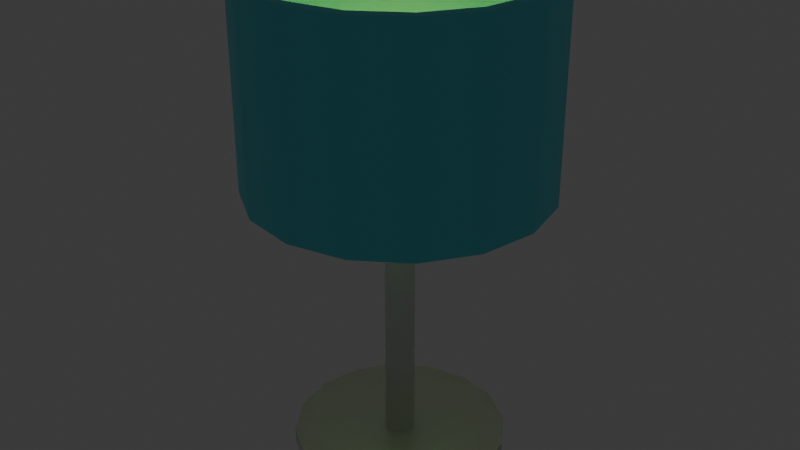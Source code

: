 # Source: lamp.blend  (saved by Blender 4.4.32; exported with 4.5.12 LTS)
import bpy
from mathutils import Matrix  # noqa: F401  (used for matrix-valued properties, if any)

bpy.ops.wm.read_factory_settings(use_empty=True)
scene = bpy.context.scene
scene.name = 'Scene'

# ---- collections
col_collection = bpy.data.collections.new('Collection'); scene.collection.children.link(col_collection)

# ---- materials (node trees are filled in below, after node groups)
mat_cover = bpy.data.materials.new('Cover')
mat_base = bpy.data.materials.new('Base')
mat_bulb = bpy.data.materials.new('Bulb')

# ---- node groups
ng_smooth_by_angle = bpy.data.node_groups.new('Smooth by Angle', 'GeometryNodeTree')
_s = ng_smooth_by_angle.interface.new_socket(name='Mesh', in_out='OUTPUT', socket_type='NodeSocketGeometry')
_s = ng_smooth_by_angle.interface.new_socket(name='Mesh', in_out='INPUT', socket_type='NodeSocketGeometry')
_s = ng_smooth_by_angle.interface.new_socket(name='Angle', in_out='INPUT', socket_type='NodeSocketFloat')
_s.subtype = 'ANGLE'
_s.default_value = 0.5236
_s.min_value = 0.0
_s.max_value = 3.142
_s.description = 'Maximum face angle for smooth edges'
_s = ng_smooth_by_angle.interface.new_socket(name='Ignore Sharpness', in_out='INPUT', socket_type='NodeSocketBool')
_s.force_non_field = True
ng_smooth_by_angle.description = 'Set the sharpness of mesh edges based on the angle between the neighboring faces'
ng_smooth_by_angle.is_modifier = True
_N = ng_smooth_by_angle.nodes; _L = ng_smooth_by_angle.links
n0 = _N.new('GeometryNodeSetShadeSmooth'); n0.name = 'Set Shade Smooth'; n0.location = (120, -80)
n0.domain = 'EDGE'
n1 = _N.new('GeometryNodeSetShadeSmooth'); n1.name = 'Set Shade Smooth.001'; n1.location = (300, -80)
n2 = _N.new('NodeGroupOutput'); n2.name = 'Group Output'; n2.location = (480, -80)
n3 = _N.new('GeometryNodeInputMeshEdgeAngle'); n3.name = 'Edge Angle'; n3.location = (-440, -240)
n4 = _N.new('NodeGroupInput'); n4.name = 'Group Input'; n4.location = (-80, -80)
n5 = _N.new('GeometryNodeInputEdgeSmooth'); n5.name = 'Is Edge Smooth'; n5.location = (-260, -120)
n6 = _N.new('GeometryNodeInputShadeSmooth'); n6.name = 'Is Shade Smooth'; n6.location = (-440, -397)
n7 = _N.new('FunctionNodeCompare'); n7.name = 'Compare'; n7.location = (-260, -260)
n7.operation = 'LESS_EQUAL'
n7.inputs[6].default_value = (0.0, 0.0, 0.0, 0.0)
n7.inputs[7].default_value = (0.0, 0.0, 0.0, 0.0)
n8 = _N.new('FunctionNodeBooleanMath'); n8.name = 'Boolean Math.001'; n8.location = (-80, -260)
n9 = _N.new('NodeGroupInput'); n9.name = 'Group Input.001'; n9.location = (-440, -329)
n10 = _N.new('NodeGroupInput'); n10.name = 'Group Input.002'; n10.location = (-259, -189)
n11 = _N.new('FunctionNodeBooleanMath'); n11.name = 'Boolean Math'; n11.location = (-80, -149)
n11.operation = 'OR'
n12 = _N.new('FunctionNodeBooleanMath'); n12.name = 'Boolean Math.002'; n12.location = (-260, -380)
n12.operation = 'OR'
n13 = _N.new('NodeGroupInput'); n13.name = 'Group Input.003'; n13.location = (-440, -460)
_L.new(n3.outputs[0], n7.inputs[0])
_L.new(n1.outputs[0], n2.inputs[0])
_L.new(n9.outputs[1], n7.inputs[1])
_L.new(n7.outputs[0], n8.inputs[0])
_L.new(n4.outputs[0], n0.inputs[0])
_L.new(n0.outputs[0], n1.inputs[0])
_L.new(n8.outputs[0], n0.inputs[2])
_L.new(n10.outputs[2], n11.inputs[1])
_L.new(n5.outputs[0], n11.inputs[0])
_L.new(n11.outputs[0], n0.inputs[1])
_L.new(n13.outputs[2], n12.inputs[1])
_L.new(n6.outputs[0], n12.inputs[0])
_L.new(n12.outputs[0], n8.inputs[1])
n2.is_active_output = True

# ---- material node trees
mat_cover.use_nodes = True; mat_cover.node_tree.nodes.clear()
_N = mat_cover.node_tree.nodes; _L = mat_cover.node_tree.links
n0 = _N.new('ShaderNodeBsdfPrincipled'); n0.name = 'Principled BSDF'; n0.location = (10, 300)
n0.inputs[0].default_value = (0.1098, 0.7154, 0.8003, 1.0)
n1 = _N.new('ShaderNodeOutputMaterial'); n1.name = 'Material Output'; n1.location = (300, 300)
_L.new(n0.outputs[0], n1.inputs[0])
n1.is_active_output = True
mat_base.use_nodes = True; mat_base.node_tree.nodes.clear()
_N = mat_base.node_tree.nodes; _L = mat_base.node_tree.links
n0 = _N.new('ShaderNodeBsdfPrincipled'); n0.name = 'Principled BSDF'; n0.location = (10, 300)
n0.inputs[0].default_value = (0.6657, 0.6657, 0.6657, 1.0)
n0.inputs[1].default_value = 0.759
n0.inputs[2].default_value = 0.3154
n1 = _N.new('ShaderNodeOutputMaterial'); n1.name = 'Material Output'; n1.location = (300, 300)
_L.new(n0.outputs[0], n1.inputs[0])
n1.is_active_output = True
mat_bulb.use_nodes = True; mat_bulb.node_tree.nodes.clear()
_N = mat_bulb.node_tree.nodes; _L = mat_bulb.node_tree.links
n0 = _N.new('ShaderNodeBsdfPrincipled'); n0.name = 'Principled BSDF'; n0.location = (10, 300)
n0.inputs[0].default_value = (1.0, 1.0, 1.0, 1.0)
n0.inputs[27].default_value = (1.0, 0.8741, 0.1275, 1.0)
n0.inputs[28].default_value = 5.0
n1 = _N.new('ShaderNodeOutputMaterial'); n1.name = 'Material Output'; n1.location = (300, 300)
_L.new(n0.outputs[0], n1.inputs[0])
n1.is_active_output = True

# ---- world
world_world = bpy.data.worlds.new('World'); scene.world = world_world
world_world.use_nodes = True; world_world.node_tree.nodes.clear()
_N = world_world.node_tree.nodes; _L = world_world.node_tree.links
n0 = _N.new('ShaderNodeOutputWorld'); n0.name = 'World Output'; n0.location = (300, 300)
n1 = _N.new('ShaderNodeBackground'); n1.name = 'Background'; n1.location = (10, 300)
n1.inputs[0].default_value = (0.05088, 0.05088, 0.05088, 1.0)
_L.new(n1.outputs[0], n0.inputs[0])
n0.is_active_output = True
world_world.color = (0.05088, 0.05088, 0.05088)
world_world.sun_shadow_jitter_overblur = 0.0

# ---- meshes
me_circle_015 = bpy.data.meshes.new('Circle.015')
me_circle_015.from_pydata([(-11.38, 36.27, -11.38), (-6.161, 36.27, -14.87), (4.099e-06, 36.27, -16.1), (-14.87, 36.27, -6.161), (-16.1, 36.27, 8.056e-06), (-14.87, 36.27, 6.161), (-11.38, 36.27, 11.38), (-6.161, 36.27, 14.87), (2.031e-06, 36.27, 16.1), (6.161, 36.27, 14.87), (11.38, 36.27, 11.38), (14.87, 36.27, 6.161), (16.1, 36.27, 4.845e-06), (14.87, 36.27, -6.161), (11.38, 36.27, -11.38), (6.161, 36.27, -14.87), (-11.38, 62.3, -11.38), (-6.161, 62.3, -14.87), (4.632e-06, 62.3, -16.1), (-14.87, 62.3, -6.161), (-16.1, 62.3, 8.056e-06), (-14.87, 62.3, 6.161), (-11.38, 62.3, 11.38), (-6.161, 62.3, 14.87), (2.565e-06, 62.3, 16.1), (6.161, 62.3, 14.87), (11.38, 62.3, 11.38), (14.87, 62.3, 6.161), (16.1, 62.3, 4.845e-06), (14.87, 62.3, -6.161), (11.38, 62.3, -11.38), (6.161, 62.3, -14.87), (-5.755, 36.27, -13.89), (2.068e-06, 36.27, -15.04), (5.755, 36.27, -13.89), (10.63, 36.27, -10.63), (13.89, 36.27, -5.755), (15.04, 36.27, 6.685e-06), (13.89, 36.27, 5.755), (10.63, 36.27, 10.63), (5.755, 36.27, 13.89), (1.898e-06, 36.27, 15.04), (-5.755, 36.27, 13.89), (-10.63, 36.27, 10.63), (-13.89, 36.27, 5.755), (-15.04, 36.27, 8.956e-06), (-13.89, 36.27, -5.755), (-10.63, 36.27, -10.63), (-5.755, 62.3, -13.89), (-10.63, 62.3, -10.63), (-13.89, 62.3, -5.755), (-15.04, 62.3, 8.806e-06), (-13.89, 62.3, 5.755), (-10.63, 62.3, 10.63), (-5.755, 62.3, 13.89), (2.473e-06, 62.3, 15.04), (5.755, 62.3, 13.89), (10.63, 62.3, 10.63), (13.89, 62.3, 5.755), (15.04, 62.3, 6.535e-06), (13.89, 62.3, -5.755), (10.63, 62.3, -10.63), (5.755, 62.3, -13.89), (2.643e-06, 62.3, -15.04)], [], [(49, 50, 46, 47), (48, 49, 47, 32), (4, 5, 21, 20), (12, 13, 29, 28), (5, 6, 22, 21), (13, 14, 30, 29), (6, 7, 23, 22), (14, 15, 31, 30), (7, 8, 24, 23), (1, 0, 16, 17), (15, 2, 18, 31), (8, 9, 25, 24), (2, 1, 17, 18), (9, 10, 26, 25), (0, 3, 19, 16), (10, 11, 27, 26), (3, 4, 20, 19), (11, 12, 28, 27), (1, 2, 33, 32), (2, 15, 34, 33), (15, 14, 35, 34), (14, 13, 36, 35), (13, 12, 37, 36), (12, 11, 38, 37), (11, 10, 39, 38), (10, 9, 40, 39), (9, 8, 41, 40), (8, 7, 42, 41), (7, 6, 43, 42), (6, 5, 44, 43), (5, 4, 45, 44), (4, 3, 46, 45), (3, 0, 47, 46), (0, 1, 32, 47), (17, 16, 49, 48), (16, 19, 50, 49), (19, 20, 51, 50), (20, 21, 52, 51), (21, 22, 53, 52), (22, 23, 54, 53), (23, 24, 55, 54), (24, 25, 56, 55), (25, 26, 57, 56), (26, 27, 58, 57), (27, 28, 59, 58), (28, 29, 60, 59), (29, 30, 61, 60), (30, 31, 62, 61), (31, 18, 63, 62), (18, 17, 48, 63), (50, 51, 45, 46), (51, 52, 44, 45), (52, 53, 43, 44), (53, 54, 42, 43), (54, 55, 41, 42), (55, 56, 40, 41), (56, 57, 39, 40), (57, 58, 38, 39), (58, 59, 37, 38), (59, 60, 36, 37), (60, 61, 35, 36), (61, 62, 34, 35), (62, 63, 33, 34), (63, 48, 32, 33)])
me_circle_015.polygons.foreach_set('use_smooth', [True] * 64)
_uv = me_circle_015.uv_layers.new(name='UVMap')
_uv.uv.foreach_set('vector', [0.4883, 0.8678, 0.4876, 0.8678, 0.4876, 0.8629, 0.4883, 0.8629, 0.4884, 0.857, 0.4875, 0.857, 0.4875, 0.8522, 0.4884, 0.8522, 0.4824, 0.8629, 0.4836, 0.8629, 0.4836, 0.8678, 0.4824, 0.8678, 0.4767, 0.8631, 0.4779, 0.8631, 0.4779, 0.8679, 0.4767, 0.8679, 0.4836, 0.8629, 0.4847, 0.8629, 0.4847, 0.8678, 0.4836, 0.8678, 0.4779, 0.8631, 0.479, 0.8631, 0.479, 0.8679, 0.4779, 0.8679, 0.4805, 0.8581, 0.4805, 0.8589, 0.4757, 0.8589, 0.4757, 0.8581, 0.4849, 0.8581, 0.4857, 0.8581, 0.4857, 0.8629, 0.4849, 0.8629, 0.4805, 0.8589, 0.4805, 0.86, 0.4757, 0.86, 0.4757, 0.8589, 0.488, 0.8581, 0.489, 0.8581, 0.489, 0.8629, 0.488, 0.8629, 0.4857, 0.8581, 0.4868, 0.8581, 0.4868, 0.8629, 0.4857, 0.8629, 0.4805, 0.86, 0.4805, 0.8612, 0.4757, 0.8612, 0.4757, 0.86, 0.4868, 0.8581, 0.488, 0.8581, 0.488, 0.8629, 0.4868, 0.8629, 0.4805, 0.8612, 0.4805, 0.8622, 0.4757, 0.8622, 0.4757, 0.8612, 0.4805, 0.8629, 0.4814, 0.8629, 0.4814, 0.8678, 0.4805, 0.8678, 0.4805, 0.8622, 0.4805, 0.8631, 0.4757, 0.8631, 0.4757, 0.8622, 0.4814, 0.8629, 0.4824, 0.8629, 0.4824, 0.8678, 0.4814, 0.8678, 0.4757, 0.8631, 0.4767, 0.8631, 0.4767, 0.8679, 0.4757, 0.8679, 0.4761, 0.8568, 0.4757, 0.8557, 0.4761, 0.8556, 0.4764, 0.8566, 0.4757, 0.8557, 0.4757, 0.8545, 0.4761, 0.8546, 0.4761, 0.8556, 0.4757, 0.8545, 0.4761, 0.8534, 0.4764, 0.8537, 0.4761, 0.8546, 0.4761, 0.8534, 0.4769, 0.8526, 0.4772, 0.8529, 0.4764, 0.8537, 0.4769, 0.8526, 0.478, 0.8522, 0.4781, 0.8526, 0.4772, 0.8529, 0.478, 0.8522, 0.4792, 0.8522, 0.4791, 0.8526, 0.4781, 0.8526, 0.4792, 0.8522, 0.4803, 0.8526, 0.4801, 0.8529, 0.4791, 0.8526, 0.4803, 0.8526, 0.4811, 0.8534, 0.4808, 0.8537, 0.4801, 0.8529, 0.4811, 0.8534, 0.4816, 0.8545, 0.4812, 0.8546, 0.4808, 0.8537, 0.4816, 0.8545, 0.4816, 0.8557, 0.4812, 0.8556, 0.4812, 0.8546, 0.4816, 0.8557, 0.4811, 0.8568, 0.4808, 0.8566, 0.4812, 0.8556, 0.4811, 0.8568, 0.4803, 0.8576, 0.4801, 0.8573, 0.4808, 0.8566, 0.4803, 0.8576, 0.4792, 0.8581, 0.4791, 0.8577, 0.4801, 0.8573, 0.4792, 0.8581, 0.478, 0.8581, 0.4781, 0.8577, 0.4791, 0.8577, 0.478, 0.8581, 0.4769, 0.8576, 0.4772, 0.8573, 0.4781, 0.8577, 0.4769, 0.8576, 0.4761, 0.8568, 0.4764, 0.8566, 0.4772, 0.8573, 0.482, 0.8534, 0.4828, 0.8526, 0.4831, 0.8529, 0.4823, 0.8537, 0.4828, 0.8526, 0.4839, 0.8522, 0.484, 0.8526, 0.4831, 0.8529, 0.4839, 0.8522, 0.4851, 0.8522, 0.485, 0.8526, 0.484, 0.8526, 0.4851, 0.8522, 0.4862, 0.8526, 0.486, 0.8529, 0.485, 0.8526, 0.4862, 0.8526, 0.487, 0.8534, 0.4867, 0.8537, 0.486, 0.8529, 0.487, 0.8534, 0.4875, 0.8545, 0.4871, 0.8546, 0.4867, 0.8537, 0.4875, 0.8545, 0.4875, 0.8557, 0.4871, 0.8556, 0.4871, 0.8546, 0.4875, 0.8557, 0.487, 0.8568, 0.4867, 0.8566, 0.4871, 0.8556, 0.487, 0.8568, 0.4862, 0.8576, 0.486, 0.8573, 0.4867, 0.8566, 0.4862, 0.8576, 0.4851, 0.8581, 0.485, 0.8577, 0.486, 0.8573, 0.4851, 0.8581, 0.4839, 0.8581, 0.484, 0.8577, 0.485, 0.8577, 0.4839, 0.8581, 0.4828, 0.8576, 0.4831, 0.8573, 0.484, 0.8577, 0.4828, 0.8576, 0.482, 0.8568, 0.4823, 0.8566, 0.4831, 0.8573, 0.482, 0.8568, 0.4816, 0.8557, 0.482, 0.8556, 0.4823, 0.8566, 0.4816, 0.8557, 0.4816, 0.8545, 0.482, 0.8546, 0.482, 0.8556, 0.4816, 0.8545, 0.482, 0.8534, 0.4823, 0.8537, 0.482, 0.8546, 0.4876, 0.8678, 0.4867, 0.8678, 0.4867, 0.8629, 0.4876, 0.8629, 0.4867, 0.8678, 0.4856, 0.8678, 0.4856, 0.8629, 0.4867, 0.8629, 0.4856, 0.8678, 0.4847, 0.8678, 0.4847, 0.8629, 0.4856, 0.8629, 0.4849, 0.8629, 0.4841, 0.8629, 0.4841, 0.8581, 0.4849, 0.8581, 0.4841, 0.8629, 0.4832, 0.8629, 0.4832, 0.8581, 0.4841, 0.8581, 0.4832, 0.8629, 0.4822, 0.8629, 0.4822, 0.8581, 0.4832, 0.8581, 0.4822, 0.8629, 0.4812, 0.8629, 0.4812, 0.8581, 0.4822, 0.8581, 0.4812, 0.8629, 0.4805, 0.8629, 0.4805, 0.8581, 0.4812, 0.8581, 0.4912, 0.8678, 0.4903, 0.8678, 0.4903, 0.8629, 0.4912, 0.8629, 0.4903, 0.8678, 0.4893, 0.8678, 0.4893, 0.8629, 0.4903, 0.8629, 0.4893, 0.8678, 0.4883, 0.8678, 0.4883, 0.8629, 0.4893, 0.8629, 0.4911, 0.857, 0.4904, 0.857, 0.4904, 0.8522, 0.4911, 0.8522, 0.4904, 0.857, 0.4894, 0.857, 0.4894, 0.8522, 0.4904, 0.8522, 0.4894, 0.857, 0.4884, 0.857, 0.4884, 0.8522, 0.4894, 0.8522])
me_circle_015.materials.append(mat_cover)
me_circle_015.update()
me_circle_001 = bpy.data.meshes.new('Circle.001')
me_circle_001.from_pydata([(-0.7233, 1.881, -1.746), (-1.336, 1.881, -1.336), (-1.746, 1.881, -0.7233), (-1.89, 1.881, 6.427e-07), (-1.746, 1.881, 0.7233), (-1.336, 1.881, 1.336), (-0.7233, 1.881, 1.746), (2.516e-07, 1.881, 1.89), (0.7233, 1.881, 1.746), (1.336, 1.881, 1.336), (1.746, 1.881, 0.7233), (1.89, 1.881, 2.658e-07), (1.746, 1.881, -0.7233), (1.336, 1.881, -1.336), (0.7233, 1.881, -1.746), (4.943e-07, 1.881, -1.89), (-1.336, 39.44, -1.336), (-0.7233, 39.44, -1.746), (-7.583e-07, 39.44, -1.89), (-1.746, 39.44, -0.7233), (-1.89, 39.44, 7.378e-07), (-1.746, 39.44, 0.7233), (-1.336, 39.44, 1.336), (-0.7233, 39.44, 1.746), (-1.001e-06, 39.44, 1.89), (0.7233, 39.44, 1.746), (1.336, 39.44, 1.336), (1.746, 39.44, 0.7233), (1.89, 39.44, 3.61e-07), (1.746, 39.44, -0.7233), (1.336, 39.44, -1.336), (0.7233, 39.44, -1.746)], [], [(10, 11, 28, 27), (3, 4, 21, 20), (11, 12, 29, 28), (4, 5, 22, 21), (12, 13, 30, 29), (5, 6, 23, 22), (13, 14, 31, 30), (6, 7, 24, 23), (0, 1, 16, 17), (14, 15, 18, 31), (7, 8, 25, 24), (15, 0, 17, 18), (8, 9, 26, 25), (1, 2, 19, 16), (9, 10, 27, 26), (2, 3, 20, 19)])
me_circle_001.polygons.foreach_set('use_smooth', [True] * 16)
_uv = me_circle_001.uv_layers.new(name='UVMap')
_uv.uv.foreach_set('vector', [0.0, 0.0, 0.0, 0.0, 0.0, 0.0, 0.0, 0.0, 0.0, 0.0, 0.0, 0.0, 0.0, 0.0, 0.0, 0.0, 0.0, 0.0, 0.0, 0.0, 0.0, 0.0, 0.0, 0.0, 0.0, 0.0, 0.0, 0.0, 0.0, 0.0, 0.0, 0.0, 0.0, 0.0, 0.0, 0.0, 0.0, 0.0, 0.0, 0.0, 0.0, 0.0, 0.0, 0.0, 0.0, 0.0, 0.0, 0.0, 0.0, 0.0, 0.0, 0.0, 0.0, 0.0, 0.0, 0.0, 0.0, 0.0, 0.0, 0.0, 0.0, 0.0, 0.0, 0.0, 0.0, 0.0, 0.0, 0.0, 0.0, 0.0, 0.0, 0.0, 0.0, 0.0, 0.0, 0.0, 0.0, 0.0, 0.0, 0.0, 0.0, 0.0, 0.0, 0.0, 0.0, 0.0, 0.0, 0.0, 0.0, 0.0, 0.0, 0.0, 0.0, 0.0, 0.0, 0.0, 0.0, 0.0, 0.0, 0.0, 0.0, 0.0, 0.0, 0.0, 0.0, 0.0, 0.0, 0.0, 0.0, 0.0, 0.0, 0.0, 0.0, 0.0, 0.0, 0.0, 0.0, 0.0, 0.0, 0.0, 0.0, 0.0, 0.0, 0.0, 0.0, 0.0, 0.0, 0.0])
me_circle_001.materials.append(mat_base)
me_circle_001.update()
me_circle_002 = bpy.data.meshes.new('Circle.002')
me_circle_002.from_pydata([(-1.788e-07, 0.0, 1.192e-07), (-6.639, 3.142, -16.03), (6.626e-08, 3.142, -17.35), (-12.27, 3.142, -12.27), (-16.03, 3.142, -6.639), (-17.35, 3.142, 7.404e-07), (-16.03, 3.142, 6.639), (-12.27, 3.142, 12.27), (-6.639, 3.142, 16.03), (1.583e-06, 3.142, 17.35), (6.639, 3.142, 16.03), (12.27, 3.142, 12.27), (16.03, 3.142, 6.639), (17.35, 3.142, -2.248e-07), (16.03, 3.142, -6.639), (12.27, 3.142, -12.27), (6.639, 3.142, -16.03), (-0.7233, 3.142, -1.746), (-1.336, 3.142, -1.336), (-1.746, 3.142, -0.7233), (-1.89, 3.142, 7.378e-07), (-1.746, 3.142, 0.7233), (-1.336, 3.142, 1.336), (-0.7233, 3.142, 1.746), (2.516e-07, 3.142, 1.89), (0.7233, 3.142, 1.746), (1.336, 3.142, 1.336), (1.746, 3.142, 0.7233), (1.89, 3.142, 3.61e-07), (1.746, 3.142, -0.7233), (1.336, 3.142, -1.336), (0.7233, 3.142, -1.746), (4.943e-07, 3.142, -1.89), (-6.639, 0.0, -16.03), (6.626e-08, 0.0, -17.35), (6.639, 0.0, -16.03), (12.27, 0.0, -12.27), (16.03, 0.0, -6.639), (17.35, 0.0, -2.248e-07), (16.03, 0.0, 6.639), (12.27, 0.0, 12.27), (6.639, 0.0, 16.03), (1.583e-06, 0.0, 17.35), (-6.639, 0.0, 16.03), (-12.27, 0.0, 12.27), (-16.03, 0.0, 6.639), (-17.35, 0.0, 7.404e-07), (-16.03, 0.0, -6.639), (-12.27, 0.0, -12.27)], [], [(33, 48, 3, 1), (41, 40, 11, 10), (48, 47, 4, 3), (40, 39, 12, 11), (47, 46, 5, 4), (39, 38, 13, 12), (46, 45, 6, 5), (38, 37, 14, 13), (45, 44, 7, 6), (37, 36, 15, 14), (44, 43, 8, 7), (36, 35, 16, 15), (43, 42, 9, 8), (34, 33, 1, 2), (35, 34, 2, 16), (42, 41, 10, 9), (1, 3, 18, 17), (3, 4, 19, 18), (4, 5, 20, 19), (5, 6, 21, 20), (6, 7, 22, 21), (7, 8, 23, 22), (8, 9, 24, 23), (9, 10, 25, 24), (10, 11, 26, 25), (11, 12, 27, 26), (12, 13, 28, 27), (13, 14, 29, 28), (14, 15, 30, 29), (15, 16, 31, 30), (16, 2, 32, 31), (2, 1, 17, 32), (0, 33, 34), (0, 34, 35), (0, 35, 36), (0, 36, 37), (0, 37, 38), (0, 38, 39), (0, 39, 40), (0, 40, 41), (0, 41, 42), (0, 42, 43), (0, 43, 44), (0, 44, 45), (0, 45, 46), (0, 46, 47), (0, 47, 48), (0, 48, 33)])
me_circle_002.polygons.foreach_set('use_smooth', [True] * 48)
_uv = me_circle_002.uv_layers.new(name='UVMap')
_uv.uv.foreach_set('vector', [0.0, 0.0, 0.0, 0.0, 0.0, 0.0, 0.0, 0.0, 0.0, 0.0, 0.0, 0.0, 0.0, 0.0, 0.0, 0.0, 0.0, 0.0, 0.0, 0.0, 0.0, 0.0, 0.0, 0.0, 0.0, 0.0, 0.0, 0.0, 0.0, 0.0, 0.0, 0.0, 0.0, 0.0, 0.0, 0.0, 0.0, 0.0, 0.0, 0.0, 0.0, 0.0, 0.0, 0.0, 0.0, 0.0, 0.0, 0.0, 0.0, 0.0, 0.0, 0.0, 0.0, 0.0, 0.0, 0.0, 0.0, 0.0, 0.0, 0.0, 0.0, 0.0, 0.0, 0.0, 0.0, 0.0, 0.0, 0.0, 0.0, 0.0, 0.0, 0.0, 0.0, 0.0, 0.0, 0.0, 0.0, 0.0, 0.0, 0.0, 0.0, 0.0, 0.0, 0.0, 0.0, 0.0, 0.0, 0.0, 0.0, 0.0, 0.0, 0.0, 0.0, 0.0, 0.0, 0.0, 0.0, 0.0, 0.0, 0.0, 0.0, 0.0, 0.0, 0.0, 0.0, 0.0, 0.0, 0.0, 0.0, 0.0, 0.0, 0.0, 0.0, 0.0, 0.0, 0.0, 0.0, 0.0, 0.0, 0.0, 0.0, 0.0, 0.0, 0.0, 0.0, 0.0, 0.0, 0.0, 0.0, 0.0, 0.0, 0.0, 0.0, 0.0, 0.0, 0.0, 0.0, 0.0, 0.0, 0.0, 0.0, 0.0, 0.0, 0.0, 0.0, 0.0, 0.0, 0.0, 0.0, 0.0, 0.0, 0.0, 0.0, 0.0, 0.0, 0.0, 0.0, 0.0, 0.0, 0.0, 0.0, 0.0, 0.0, 0.0, 0.0, 0.0, 0.0, 0.0, 0.0, 0.0, 0.0, 0.0, 0.0, 0.0, 0.0, 0.0, 0.0, 0.0, 0.0, 0.0, 0.0, 0.0, 0.0, 0.0, 0.0, 0.0, 0.0, 0.0, 0.0, 0.0, 0.0, 0.0, 0.0, 0.0, 0.0, 0.0, 0.0, 0.0, 0.0, 0.0, 0.0, 0.0, 0.0, 0.0, 0.0, 0.0, 0.0, 0.0, 0.0, 0.0, 0.0, 0.0, 0.0, 0.0, 0.0, 0.0, 0.0, 0.0, 0.0, 0.0, 0.0, 0.0, 0.0, 0.0, 0.0, 0.0, 0.0, 0.0, 0.0, 0.0, 0.0, 0.0, 0.0, 0.0, 0.0, 0.0, 0.0, 0.0, 0.0, 0.0, 0.0, 0.0, 0.0, 0.0, 0.0, 0.0, 0.0, 0.0, 0.0, 0.0, 0.0, 0.0, 0.0, 0.0, 0.0, 0.0, 0.0, 0.0, 0.0, 0.0, 0.0, 0.0, 0.0, 0.0, 0.0, 0.0, 0.0, 0.0, 0.0, 0.0, 0.0, 0.0, 0.0, 0.0, 0.0, 0.0, 0.0, 0.0, 0.0, 0.0, 0.0, 0.0, 0.0, 0.0, 0.0, 0.0, 0.0, 0.0, 0.0, 0.0, 0.0, 0.0, 0.0, 0.0, 0.0, 0.0, 0.0, 0.0, 0.0, 0.0, 0.0, 0.0, 0.0, 0.0, 0.0, 0.0, 0.0, 0.0, 0.0, 0.0, 0.0, 0.0, 0.0, 0.0, 0.0, 0.0, 0.0, 0.0, 0.0, 0.0, 0.0, 0.0, 0.0, 0.0, 0.0, 0.0, 0.0, 0.0, 0.0, 0.0, 0.0, 0.0, 0.0, 0.0, 0.0, 0.0, 0.0, 0.0, 0.0, 0.0, 0.0, 0.0, 0.0, 0.0, 0.0, 0.0, 0.0, 0.0, 0.0, 0.0, 0.0, 0.0])
me_circle_002.materials.append(mat_base)
me_circle_002.update()
me_circle_003 = bpy.data.meshes.new('Circle.003')
me_circle_003.from_pydata([(-1.336, 39.44, -1.336), (-0.7233, 39.44, -1.746), (-7.583e-07, 39.44, -1.89), (-1.746, 39.44, -0.7233), (-1.89, 39.44, 7.378e-07), (-1.746, 39.44, 0.7233), (-1.336, 39.44, 1.336), (-0.7233, 39.44, 1.746), (-1.001e-06, 39.44, 1.89), (0.7233, 39.44, 1.746), (1.336, 39.44, 1.336), (1.746, 39.44, 0.7233), (1.89, 39.44, 3.61e-07), (1.746, 39.44, -0.7233), (1.336, 39.44, -1.336), (0.7233, 39.44, -1.746), (0.0007195, 51.92, -1.076), (0.0007195, 50.42, -3.901), (0.0007195, 49.59, -4.587), (0.0007195, 48.65, -5.096), (0.0007195, 47.62, -5.41), (0.0007195, 46.1, -5.465), (0.0007194, 37.71, -2.415), (0.0007195, 37.96, -1.066), (0.4126, 51.92, -0.994), (0.8086, 51.6, -1.95), (1.174, 51.1, -2.831), (1.494, 50.42, -3.604), (1.756, 49.59, -4.238), (1.951, 48.65, -4.709), (2.071, 47.62, -4.999), (2.092, 46.1, -5.049), (0.925, 37.71, -2.231), (0.4087, 37.96, -0.9848), (0.7617, 51.92, -0.7607), (1.494, 51.6, -1.493), (2.168, 51.1, -2.167), (2.759, 50.42, -2.758), (3.244, 49.59, -3.243), (3.605, 48.65, -3.604), (3.827, 47.62, -3.826), (3.865, 46.1, -3.864), (1.709, 37.71, -1.708), (0.7546, 37.96, -0.7536), (0.995, 51.92, -0.4116), (1.951, 51.6, -0.8076), (2.832, 51.1, -1.173), (3.605, 50.42, -1.493), (4.239, 49.59, -1.755), (4.71, 48.65, -1.95), (5.0, 47.62, -2.07), (2.232, 37.71, -0.924), (0.9858, 37.96, -0.4077), (1.077, 51.92, 0.0002901), (2.112, 51.6, 0.0002901), (3.066, 51.1, 0.0002903), (3.902, 50.42, 0.0002906), (4.588, 49.59, 0.0002906), (5.097, 48.65, 0.0002907), (5.411, 47.62, 0.0002907), (5.466, 46.1, 0.0002909), (2.416, 37.71, 0.0002902), (1.067, 37.96, 0.0002901), (0.995, 51.92, 0.4122), (1.951, 51.6, 0.8082), (2.832, 51.1, 1.173), (3.605, 50.42, 1.493), (4.239, 49.59, 1.756), (4.71, 48.65, 1.951), (5.0, 47.62, 2.071), (5.05, 46.1, 2.092), (2.232, 37.71, 0.9246), (0.9858, 37.96, 0.4083), (0.7617, 51.92, 0.7613), (1.494, 51.6, 1.493), (2.168, 51.1, 2.168), (2.759, 50.42, 2.759), (3.244, 49.59, 3.244), (3.605, 48.65, 3.604), (3.827, 47.62, 3.826), (3.865, 46.1, 3.865), (1.709, 37.71, 1.708), (0.7546, 37.96, 0.7542), (0.4126, 51.92, 0.9946), (0.8086, 51.6, 1.951), (1.174, 51.1, 2.832), (1.494, 50.42, 3.604), (1.756, 49.59, 4.238), (1.951, 48.65, 4.709), (2.071, 47.62, 4.999), (2.092, 46.1, 5.049), (0.925, 37.71, 2.232), (0.4087, 37.96, 0.9853), (0.0007192, 51.92, 1.077), (0.0007191, 51.6, 2.111), (0.0007188, 51.1, 3.065), (0.000719, 50.42, 3.901), (0.0007188, 49.59, 4.587), (0.000718, 48.65, 5.097), (0.0007188, 47.62, 5.411), (0.0007179, 46.1, 5.465), (0.0007189, 37.71, 2.416), (0.0007192, 37.96, 1.066), (0.0007195, 37.75, 0.00029), (-0.4111, 51.92, 0.9946), (-0.8072, 51.6, 1.951), (-1.172, 51.1, 2.832), (-1.492, 50.42, 3.604), (-1.755, 49.59, 4.238), (-1.95, 48.65, 4.709), (-2.07, 47.62, 4.999), (-0.9236, 37.71, 2.232), (-0.4073, 37.96, 0.9853), (-0.7603, 51.92, 0.7613), (-1.492, 51.6, 1.493), (-2.166, 51.1, 2.168), (-2.758, 50.42, 2.759), (-3.243, 49.59, 3.244), (-3.603, 48.65, 3.604), (-3.825, 47.62, 3.826), (-3.864, 46.1, 3.865), (-1.707, 37.71, 1.708), (-0.7532, 37.96, 0.7542), (0.000719, 52.02, 0.0002902), (-0.9936, 51.92, 0.4122), (-1.95, 51.6, 0.8082), (-2.831, 51.1, 1.173), (-3.603, 50.42, 1.493), (-4.237, 49.59, 1.756), (-4.708, 48.65, 1.951), (-4.998, 47.62, 2.071), (-5.048, 46.1, 2.092), (-2.231, 37.71, 0.9246), (-0.9843, 37.96, 0.4083), (-1.076, 51.92, 0.0002895), (-2.11, 51.6, 0.0002893), (-3.064, 51.1, 0.0002888), (-3.9, 50.42, 0.0002891), (-4.586, 49.59, 0.0002889), (-5.096, 48.65, 0.0002881), (-5.41, 47.62, 0.0002888), (-5.464, 46.1, 0.0002876), (-2.415, 37.71, 0.000289), (-1.065, 37.96, 0.0002895), (-0.9936, 51.92, -0.4116), (-1.95, 51.6, -0.8076), (-2.831, 51.1, -1.173), (-3.603, 50.42, -1.493), (-4.237, 49.59, -1.755), (-4.708, 48.65, -1.95), (-4.998, 47.62, -2.07), (-5.048, 46.1, -2.091), (-2.231, 37.71, -0.924), (-0.9843, 37.96, -0.4077), (-0.7603, 51.92, -0.7607), (-1.492, 51.6, -1.493), (-2.166, 51.1, -2.167), (-2.758, 50.42, -2.758), (-3.243, 49.59, -3.243), (-3.603, 48.65, -3.604), (-3.825, 47.62, -3.826), (-1.707, 37.71, -1.708), (-0.7532, 37.96, -0.7536), (-0.4111, 51.92, -0.994), (-0.8072, 51.6, -1.95), (-1.172, 51.1, -2.831), (-1.492, 50.42, -3.604), (-1.755, 49.59, -4.238), (-1.95, 48.65, -4.708), (-2.07, 47.62, -4.999), (-2.091, 46.1, -5.049), (-0.9236, 37.71, -2.231), (-0.4073, 37.96, -0.9848), (0.0007206, 51.6, -2.111), (0.0007211, 51.1, -3.065), (0.0007195, 39.96, -2.449), (0.0007195, 41.31, -2.88), (0.0007195, 42.52, -3.548), (0.0007195, 43.64, -4.434), (1.697, 43.64, -4.096), (1.359, 42.52, -3.278), (1.103, 41.31, -2.661), (0.9382, 39.96, -2.263), (3.136, 43.64, -3.135), (2.51, 42.52, -2.509), (2.038, 41.31, -2.037), (1.733, 39.96, -1.732), (3.279, 42.52, -1.358), (2.662, 41.31, -1.102), (2.264, 39.96, -0.9372), (4.435, 43.64, 0.0002906), (3.549, 42.52, 0.0002905), (2.881, 41.31, 0.0002904), (2.45, 39.96, 0.0002903), (4.097, 43.64, 1.697), (3.279, 42.52, 1.358), (2.662, 41.31, 1.103), (2.264, 39.96, 0.9377), (3.136, 43.64, 3.135), (2.51, 42.52, 2.509), (2.038, 41.31, 2.037), (1.733, 39.96, 1.732), (1.697, 43.64, 4.097), (1.359, 42.52, 3.278), (1.103, 41.31, 2.662), (0.9382, 39.96, 2.264), (0.0007189, 43.64, 4.434), (0.000719, 42.52, 3.548), (0.0007191, 41.31, 2.881), (0.0007191, 39.96, 2.45), (-1.696, 43.64, 4.097), (-1.357, 42.52, 3.278), (-1.102, 41.31, 2.662), (-0.9367, 39.96, 2.264), (-3.134, 43.64, 3.135), (-2.508, 42.52, 2.509), (-2.036, 41.31, 2.037), (-1.731, 39.96, 1.732), (-4.096, 43.64, 1.697), (-3.277, 42.52, 1.358), (-2.661, 41.31, 1.103), (-2.262, 39.96, 0.9377), (-4.433, 43.64, 0.0002889), (-3.547, 42.52, 0.000289), (-2.88, 41.31, 0.0002891), (-2.449, 39.96, 0.0002891), (-4.096, 43.64, -1.696), (-3.277, 42.52, -1.358), (-2.661, 41.31, -1.102), (-2.262, 39.96, -0.9372), (-2.508, 42.52, -2.509), (-2.036, 41.31, -2.037), (-1.731, 39.96, -1.732), (-1.696, 43.64, -4.096), (-1.357, 42.52, -3.278), (-1.102, 41.31, -2.661), (-0.9367, 39.96, -2.263), (0.0007195, 44.84, -5.132), (1.965, 44.84, -4.741), (3.63, 44.84, -3.629), (5.052, 46.12, -2.092), (4.136, 43.69, -1.713), (4.742, 44.84, -1.964), (5.133, 44.84, 0.0002907), (4.742, 44.84, 1.964), (3.63, 44.84, 3.629), (1.965, 44.84, 4.742), (0.0007186, 44.84, 5.133), (-2.091, 46.12, 5.051), (-1.963, 44.84, 4.742), (-3.628, 44.84, 3.629), (-4.741, 44.84, 1.964), (-5.132, 44.84, 0.0002884), (-4.741, 44.84, -1.964), (-3.865, 46.12, -3.865), (-3.164, 43.69, -3.165), (-3.628, 44.84, -3.629), (-1.963, 44.84, -4.741)], [], [(1, 0, 3, 4, 5, 6, 7, 8, 9, 10, 11, 12, 13, 14, 15, 2), (20, 19, 29, 30), (23, 22, 32, 33), (21, 20, 30, 31), (16, 123, 24), (103, 23, 33), (173, 16, 24, 25), (186, 42, 32, 182), (174, 173, 25, 26), (17, 174, 26, 27), (18, 17, 27, 28), (19, 18, 28, 29), (29, 28, 38, 39), (30, 29, 39, 40), (33, 32, 42, 43), (31, 30, 40, 41), (24, 123, 34), (103, 33, 43), (25, 24, 34, 35), (26, 25, 35, 36), (27, 26, 36, 37), (28, 27, 37, 38), (35, 34, 44, 45), (193, 61, 51, 189), (36, 35, 45, 46), (37, 36, 46, 47), (38, 37, 47, 48), (39, 38, 48, 49), (40, 39, 49, 50), (43, 42, 51, 52), (41, 40, 50, 240), (34, 123, 44), (103, 43, 52), (49, 48, 57, 58), (50, 49, 58, 59), (52, 51, 61, 62), (240, 50, 59, 60), (44, 123, 53), (103, 52, 62), (45, 44, 53, 54), (197, 71, 61, 193), (46, 45, 54, 55), (47, 46, 55, 56), (48, 47, 56, 57), (201, 81, 71, 197), (55, 54, 64, 65), (56, 55, 65, 66), (57, 56, 66, 67), (58, 57, 67, 68), (59, 58, 68, 69), (62, 61, 71, 72), (60, 59, 69, 70), (53, 123, 63), (103, 62, 72), (54, 53, 63, 64), (69, 68, 78, 79), (72, 71, 81, 82), (70, 69, 79, 80), (63, 123, 73), (103, 72, 82), (64, 63, 73, 74), (205, 91, 81, 201), (65, 64, 74, 75), (66, 65, 75, 76), (67, 66, 76, 77), (68, 67, 77, 78), (76, 75, 85, 86), (77, 76, 86, 87), (78, 77, 87, 88), (79, 78, 88, 89), (82, 81, 91, 92), (80, 79, 89, 90), (73, 123, 83), (103, 82, 92), (74, 73, 83, 84), (209, 101, 91, 205), (75, 74, 84, 85), (92, 91, 101, 102), (90, 89, 99, 100), (83, 123, 93), (103, 92, 102), (84, 83, 93, 94), (213, 111, 101, 209), (85, 84, 94, 95), (86, 85, 95, 96), (87, 86, 96, 97), (88, 87, 97, 98), (89, 88, 98, 99), (96, 95, 106, 107), (97, 96, 107, 108), (98, 97, 108, 109), (99, 98, 109, 110), (102, 101, 111, 112), (100, 99, 110, 248), (93, 123, 104), (103, 102, 112), (94, 93, 104, 105), (95, 94, 105, 106), (248, 110, 119, 120), (104, 123, 113), (103, 112, 122), (105, 104, 113, 114), (221, 132, 121, 217), (106, 105, 114, 115), (107, 106, 115, 116), (108, 107, 116, 117), (109, 108, 117, 118), (110, 109, 118, 119), (112, 111, 121, 122), (117, 116, 127, 128), (118, 117, 128, 129), (119, 118, 129, 130), (122, 121, 132, 133), (120, 119, 130, 131), (113, 123, 124), (103, 122, 133), (114, 113, 124, 125), (115, 114, 125, 126), (116, 115, 126, 127), (124, 123, 134), (103, 133, 143), (125, 124, 134, 135), (229, 152, 142, 225), (126, 125, 135, 136), (127, 126, 136, 137), (128, 127, 137, 138), (129, 128, 138, 139), (130, 129, 139, 140), (133, 132, 142, 143), (131, 130, 140, 141), (138, 137, 147, 148), (139, 138, 148, 149), (140, 139, 149, 150), (143, 142, 152, 153), (141, 140, 150, 151), (134, 123, 144), (103, 143, 153), (135, 134, 144, 145), (136, 135, 145, 146), (137, 136, 146, 147), (145, 144, 154, 155), (236, 171, 161, 232), (146, 145, 155, 156), (147, 146, 156, 157), (148, 147, 157, 158), (149, 148, 158, 159), (150, 149, 159, 160), (153, 152, 161, 162), (151, 150, 160, 254), (144, 123, 154), (103, 153, 162), (159, 158, 167, 168), (160, 159, 168, 169), (162, 161, 171, 172), (254, 160, 169, 170), (154, 123, 163), (103, 162, 172), (155, 154, 163, 164), (156, 155, 164, 165), (157, 156, 165, 166), (158, 157, 166, 167), (165, 164, 173, 174), (166, 165, 174, 17), (167, 166, 17, 18), (168, 167, 18, 19), (182, 32, 22, 175), (169, 168, 19, 20), (172, 171, 22, 23), (170, 169, 20, 21), (163, 123, 16), (103, 172, 23), (164, 163, 16, 173), (179, 180, 177, 178), (180, 181, 176, 177), (181, 182, 175, 176), (171, 236, 175, 22), (236, 235, 176, 175), (235, 234, 177, 176), (234, 233, 178, 177), (233, 234, 230, 255), (234, 235, 231, 230), (235, 236, 232, 231), (152, 229, 232, 161), (229, 228, 231, 232), (228, 227, 230, 231), (227, 226, 255, 230), (226, 227, 223, 222), (227, 228, 224, 223), (228, 229, 225, 224), (132, 221, 225, 142), (221, 220, 224, 225), (220, 219, 223, 224), (219, 218, 222, 223), (218, 219, 215, 214), (219, 220, 216, 215), (220, 221, 217, 216), (111, 213, 217, 121), (213, 212, 216, 217), (212, 211, 215, 216), (211, 210, 214, 215), (210, 211, 207, 206), (211, 212, 208, 207), (212, 213, 209, 208), (206, 207, 203, 202), (207, 208, 204, 203), (208, 209, 205, 204), (202, 203, 199, 198), (203, 204, 200, 199), (204, 205, 201, 200), (198, 199, 195, 194), (199, 200, 196, 195), (200, 201, 197, 196), (194, 195, 191, 190), (195, 196, 192, 191), (196, 197, 193, 192), (190, 191, 187, 241), (191, 192, 188, 187), (192, 193, 189, 188), (42, 186, 189, 51), (186, 185, 188, 189), (185, 184, 187, 188), (184, 183, 241, 187), (183, 184, 180, 179), (184, 185, 181, 180), (185, 186, 182, 181), (179, 178, 237, 238), (238, 237, 21, 31), (183, 179, 238, 239), (239, 238, 31, 41), (41, 240, 242, 239), (239, 242, 241, 183), (190, 241, 242, 243), (243, 242, 240, 60), (60, 70, 244, 243), (243, 244, 194, 190), (198, 194, 244, 245), (245, 244, 70, 80), (202, 198, 245, 246), (246, 245, 80, 90), (206, 202, 246, 247), (247, 246, 90, 100), (210, 206, 247, 249), (249, 247, 100, 248), (214, 210, 249, 250), (250, 249, 248, 120), (218, 214, 250, 251), (251, 250, 120, 131), (222, 218, 251, 252), (252, 251, 131, 141), (226, 222, 252, 253), (253, 252, 141, 151), (255, 226, 253, 256), (256, 253, 151, 254), (233, 255, 256, 257), (257, 256, 254, 170), (170, 21, 237, 257), (257, 237, 178, 233)])
me_circle_003.polygons.foreach_set('use_smooth', [True] * 257)
_uv = me_circle_003.uv_layers.new(name='UVMap')
_uv.uv.foreach_set('vector', [0.0, 0.0, 0.0, 0.0, 0.0, 0.0, 0.0, 0.0, 0.0, 0.0, 0.0, 0.0, 0.0, 0.0, 0.0, 0.0, 0.0, 0.0, 0.0, 0.0, 0.0, 0.0, 0.0, 0.0, 0.0, 0.0, 0.0, 0.0, 0.0, 0.0, 0.0, 0.0, 0.05987, 0.855, 0.05986, 0.8553, 0.0593, 0.8554, 0.05927, 0.8551, 0.054, 0.8539, 0.05382, 0.8536, 0.05406, 0.8535, 0.05412, 0.8539, 0.05983, 0.8547, 0.05987, 0.855, 0.05927, 0.8551, 0.05922, 0.8548, 0.05225, 0.8542, 0.05206, 0.8544, 0.05212, 0.8541, 0.05418, 0.8542, 0.054, 0.8539, 0.05412, 0.8539, 0.05242, 0.8539, 0.05225, 0.8542, 0.05212, 0.8541, 0.05219, 0.8538, 0.05843, 0.8528, 0.05841, 0.8524, 0.05867, 0.8524, 0.05876, 0.8528, 0.05259, 0.8537, 0.05242, 0.8539, 0.05219, 0.8538, 0.05225, 0.8535, 0.05273, 0.8534, 0.05259, 0.8537, 0.05225, 0.8535, 0.0523, 0.8533, 0.05982, 0.8556, 0.05974, 0.8559, 0.0593, 0.856, 0.05931, 0.8557, 0.05986, 0.8553, 0.05982, 0.8556, 0.05931, 0.8557, 0.0593, 0.8554, 0.0593, 0.8554, 0.05931, 0.8557, 0.05876, 0.8558, 0.05868, 0.8555, 0.05927, 0.8551, 0.0593, 0.8554, 0.05868, 0.8555, 0.05862, 0.8552, 0.05412, 0.8539, 0.05406, 0.8535, 0.05431, 0.8535, 0.05425, 0.8539, 0.05922, 0.8548, 0.05927, 0.8551, 0.05862, 0.8552, 0.05856, 0.8549, 0.05212, 0.8541, 0.05206, 0.8544, 0.05199, 0.8541, 0.05418, 0.8542, 0.05412, 0.8539, 0.05425, 0.8539, 0.05219, 0.8538, 0.05212, 0.8541, 0.05199, 0.8541, 0.05193, 0.8538, 0.05225, 0.8535, 0.05219, 0.8538, 0.05193, 0.8538, 0.05187, 0.8535, 0.0523, 0.8533, 0.05225, 0.8535, 0.05187, 0.8535, 0.05182, 0.8533, 0.05931, 0.8557, 0.0593, 0.856, 0.05884, 0.8561, 0.05876, 0.8558, 0.05193, 0.8538, 0.05199, 0.8541, 0.05187, 0.8542, 0.05169, 0.8539, 0.05527, 0.854, 0.05473, 0.8538, 0.05455, 0.8536, 0.05522, 0.8538, 0.05187, 0.8535, 0.05193, 0.8538, 0.05169, 0.8539, 0.05153, 0.8537, 0.05182, 0.8533, 0.05187, 0.8535, 0.05153, 0.8537, 0.05139, 0.8534, 0.05876, 0.8558, 0.05884, 0.8561, 0.0584, 0.8561, 0.05825, 0.8559, 0.05868, 0.8555, 0.05876, 0.8558, 0.05825, 0.8559, 0.05812, 0.8556, 0.05862, 0.8552, 0.05868, 0.8555, 0.05812, 0.8556, 0.05802, 0.8553, 0.05425, 0.8539, 0.05431, 0.8535, 0.05455, 0.8536, 0.05437, 0.8539, 0.05856, 0.8549, 0.05862, 0.8552, 0.05802, 0.8553, 0.05795, 0.8549, 0.05199, 0.8541, 0.05206, 0.8544, 0.05187, 0.8542, 0.05418, 0.8542, 0.05425, 0.8539, 0.05437, 0.8539, 0.05812, 0.8556, 0.05825, 0.8559, 0.05786, 0.8559, 0.05768, 0.8557, 0.05802, 0.8553, 0.05812, 0.8556, 0.05768, 0.8557, 0.05756, 0.8553, 0.05437, 0.8539, 0.05455, 0.8536, 0.05473, 0.8538, 0.05446, 0.854, 0.041, 0.8635, 0.04098, 0.8639, 0.04051, 0.8639, 0.04053, 0.8635, 0.05187, 0.8542, 0.05206, 0.8544, 0.05178, 0.8543, 0.05418, 0.8542, 0.05437, 0.8539, 0.05446, 0.854, 0.05169, 0.8539, 0.05187, 0.8542, 0.05178, 0.8543, 0.05151, 0.8541, 0.05184, 0.8559, 0.05483, 0.8541, 0.05473, 0.8538, 0.05189, 0.8557, 0.05153, 0.8537, 0.05169, 0.8539, 0.05151, 0.8541, 0.05127, 0.8539, 0.05139, 0.8534, 0.05153, 0.8537, 0.05127, 0.8539, 0.05105, 0.8538, 0.05127, 0.8533, 0.05139, 0.8534, 0.05105, 0.8538, 0.05087, 0.8537, 0.03941, 0.8616, 0.03945, 0.8612, 0.03971, 0.8612, 0.03975, 0.8616, 0.05127, 0.8539, 0.05151, 0.8541, 0.05142, 0.8543, 0.05112, 0.8543, 0.05105, 0.8538, 0.05127, 0.8539, 0.05112, 0.8543, 0.05087, 0.8542, 0.04037, 0.8645, 0.04025, 0.8648, 0.03981, 0.8648, 0.03986, 0.8645, 0.04046, 0.8642, 0.04037, 0.8645, 0.03986, 0.8645, 0.03989, 0.8642, 0.04051, 0.8639, 0.04046, 0.8642, 0.03989, 0.8642, 0.03991, 0.8639, 0.05446, 0.854, 0.05473, 0.8538, 0.05483, 0.8541, 0.05451, 0.8541, 0.04053, 0.8635, 0.04051, 0.8639, 0.03991, 0.8639, 0.03991, 0.8636, 0.05178, 0.8543, 0.05206, 0.8544, 0.05173, 0.8544, 0.05418, 0.8542, 0.05446, 0.854, 0.05451, 0.8541, 0.05151, 0.8541, 0.05178, 0.8543, 0.05173, 0.8544, 0.05142, 0.8543, 0.03991, 0.8639, 0.03989, 0.8642, 0.03927, 0.8642, 0.03925, 0.8639, 0.05451, 0.8541, 0.05483, 0.8541, 0.05483, 0.8543, 0.05451, 0.8543, 0.03991, 0.8636, 0.03991, 0.8639, 0.03925, 0.8639, 0.03924, 0.8636, 0.05173, 0.8544, 0.05206, 0.8544, 0.05173, 0.8545, 0.05418, 0.8542, 0.05451, 0.8541, 0.05451, 0.8543, 0.05142, 0.8543, 0.05173, 0.8544, 0.05173, 0.8545, 0.05142, 0.8546, 0.05252, 0.8565, 0.05473, 0.8546, 0.05483, 0.8543, 0.05171, 0.8561, 0.05112, 0.8543, 0.05142, 0.8543, 0.05142, 0.8546, 0.05112, 0.8546, 0.05087, 0.8542, 0.05112, 0.8543, 0.05112, 0.8546, 0.05087, 0.8547, 0.03986, 0.8645, 0.03981, 0.8648, 0.03934, 0.8648, 0.0393, 0.8645, 0.03989, 0.8642, 0.03986, 0.8645, 0.0393, 0.8645, 0.03927, 0.8642, 0.05087, 0.8547, 0.05112, 0.8546, 0.05127, 0.855, 0.05105, 0.8551, 0.0393, 0.8645, 0.03934, 0.8648, 0.0389, 0.8648, 0.03879, 0.8645, 0.03927, 0.8642, 0.0393, 0.8645, 0.03879, 0.8645, 0.0387, 0.8642, 0.03925, 0.8639, 0.03927, 0.8642, 0.0387, 0.8642, 0.03864, 0.8639, 0.05451, 0.8543, 0.05483, 0.8543, 0.05473, 0.8546, 0.05446, 0.8544, 0.03924, 0.8636, 0.03925, 0.8639, 0.03864, 0.8639, 0.03863, 0.8635, 0.05173, 0.8545, 0.05206, 0.8544, 0.05178, 0.8546, 0.05418, 0.8542, 0.05451, 0.8543, 0.05446, 0.8544, 0.05142, 0.8546, 0.05173, 0.8545, 0.05178, 0.8546, 0.05151, 0.8548, 0.0533, 0.8569, 0.05455, 0.8547, 0.05473, 0.8546, 0.05252, 0.8565, 0.05112, 0.8546, 0.05142, 0.8546, 0.05151, 0.8548, 0.05127, 0.855, 0.05446, 0.8544, 0.05473, 0.8546, 0.05455, 0.8547, 0.05437, 0.8545, 0.04879, 0.8661, 0.04876, 0.8664, 0.0483, 0.8665, 0.04832, 0.8661, 0.05178, 0.8546, 0.05206, 0.8544, 0.05187, 0.8547, 0.05418, 0.8542, 0.05446, 0.8544, 0.05437, 0.8545, 0.05151, 0.8548, 0.05178, 0.8546, 0.05187, 0.8547, 0.05169, 0.855, 0.05299, 0.857, 0.05431, 0.8548, 0.05455, 0.8547, 0.0533, 0.8569, 0.05127, 0.855, 0.05151, 0.8548, 0.05169, 0.855, 0.05153, 0.8552, 0.05105, 0.8551, 0.05127, 0.855, 0.05153, 0.8552, 0.05139, 0.8555, 0.05087, 0.8552, 0.05105, 0.8551, 0.05139, 0.8555, 0.05127, 0.8556, 0.0387, 0.8642, 0.03879, 0.8645, 0.03839, 0.8645, 0.03826, 0.8642, 0.04876, 0.8664, 0.04868, 0.8668, 0.04825, 0.8668, 0.0483, 0.8665, 0.05139, 0.8555, 0.05153, 0.8552, 0.05187, 0.8554, 0.05182, 0.8556, 0.04816, 0.8671, 0.04804, 0.8673, 0.0476, 0.8673, 0.04764, 0.8671, 0.04825, 0.8668, 0.04816, 0.8671, 0.04764, 0.8671, 0.04768, 0.8668, 0.0483, 0.8665, 0.04825, 0.8668, 0.04768, 0.8668, 0.04769, 0.8665, 0.05437, 0.8545, 0.05455, 0.8547, 0.05431, 0.8548, 0.05425, 0.8545, 0.04832, 0.8661, 0.0483, 0.8665, 0.04769, 0.8665, 0.0477, 0.8661, 0.05187, 0.8547, 0.05206, 0.8544, 0.05199, 0.8548, 0.05418, 0.8542, 0.05437, 0.8545, 0.05425, 0.8545, 0.05169, 0.855, 0.05187, 0.8547, 0.05199, 0.8548, 0.05193, 0.8551, 0.05153, 0.8552, 0.05169, 0.855, 0.05193, 0.8551, 0.05187, 0.8554, 0.0477, 0.8661, 0.04769, 0.8665, 0.04704, 0.8665, 0.04703, 0.8661, 0.05199, 0.8548, 0.05206, 0.8544, 0.05212, 0.8548, 0.05418, 0.8542, 0.05425, 0.8545, 0.05412, 0.8545, 0.05193, 0.8551, 0.05199, 0.8548, 0.05212, 0.8548, 0.05219, 0.8551, 0.0518, 0.8563, 0.05382, 0.8547, 0.05406, 0.8548, 0.05265, 0.857, 0.05187, 0.8554, 0.05193, 0.8551, 0.05219, 0.8551, 0.05225, 0.8554, 0.05182, 0.8556, 0.05187, 0.8554, 0.05225, 0.8554, 0.0523, 0.8556, 0.04764, 0.8671, 0.0476, 0.8673, 0.04713, 0.8673, 0.04709, 0.8671, 0.04768, 0.8668, 0.04764, 0.8671, 0.04709, 0.8671, 0.04706, 0.8668, 0.04769, 0.8665, 0.04768, 0.8668, 0.04706, 0.8668, 0.04704, 0.8665, 0.05425, 0.8545, 0.05431, 0.8548, 0.05406, 0.8548, 0.05412, 0.8545, 0.04709, 0.8671, 0.04713, 0.8673, 0.04669, 0.8673, 0.04657, 0.8671, 0.04706, 0.8668, 0.04709, 0.8671, 0.04657, 0.8671, 0.04649, 0.8668, 0.04704, 0.8665, 0.04706, 0.8668, 0.04649, 0.8668, 0.04643, 0.8665, 0.05412, 0.8545, 0.05406, 0.8548, 0.05382, 0.8547, 0.054, 0.8545, 0.04703, 0.8661, 0.04704, 0.8665, 0.04643, 0.8665, 0.04641, 0.8661, 0.05212, 0.8548, 0.05206, 0.8544, 0.05225, 0.8547, 0.05418, 0.8542, 0.05412, 0.8545, 0.054, 0.8545, 0.05219, 0.8551, 0.05212, 0.8548, 0.05225, 0.8547, 0.05242, 0.855, 0.05225, 0.8554, 0.05219, 0.8551, 0.05242, 0.855, 0.05259, 0.8552, 0.0523, 0.8556, 0.05225, 0.8554, 0.05259, 0.8552, 0.05273, 0.8555, 0.05225, 0.8547, 0.05206, 0.8544, 0.05234, 0.8546, 0.05418, 0.8542, 0.054, 0.8545, 0.05391, 0.8544, 0.05242, 0.855, 0.05225, 0.8547, 0.05234, 0.8546, 0.05261, 0.8548, 0.05081, 0.8554, 0.05354, 0.8543, 0.05364, 0.8546, 0.05101, 0.8555, 0.05259, 0.8552, 0.05242, 0.855, 0.05261, 0.8548, 0.05285, 0.855, 0.05273, 0.8555, 0.05259, 0.8552, 0.05285, 0.855, 0.05307, 0.8551, 0.05285, 0.8556, 0.05273, 0.8555, 0.05307, 0.8551, 0.05325, 0.8552, 0.0409, 0.8606, 0.04076, 0.8609, 0.04037, 0.8609, 0.04046, 0.8606, 0.04098, 0.8603, 0.0409, 0.8606, 0.04046, 0.8606, 0.04051, 0.8603, 0.054, 0.8545, 0.05382, 0.8547, 0.05364, 0.8546, 0.05391, 0.8544, 0.041, 0.8599, 0.04098, 0.8603, 0.04051, 0.8603, 0.04053, 0.8599, 0.04037, 0.8609, 0.04025, 0.8611, 0.03981, 0.8612, 0.03986, 0.8609, 0.04046, 0.8606, 0.04037, 0.8609, 0.03986, 0.8609, 0.03989, 0.8606, 0.04051, 0.8603, 0.04046, 0.8606, 0.03989, 0.8606, 0.03991, 0.8603, 0.05391, 0.8544, 0.05364, 0.8546, 0.05354, 0.8543, 0.05386, 0.8543, 0.04053, 0.8599, 0.04051, 0.8603, 0.03991, 0.8603, 0.03991, 0.8599, 0.05234, 0.8546, 0.05206, 0.8544, 0.05239, 0.8545, 0.05418, 0.8542, 0.05391, 0.8544, 0.05386, 0.8543, 0.05261, 0.8548, 0.05234, 0.8546, 0.05239, 0.8545, 0.0527, 0.8546, 0.05285, 0.855, 0.05261, 0.8548, 0.0527, 0.8546, 0.05299, 0.8546, 0.05307, 0.8551, 0.05285, 0.855, 0.05299, 0.8546, 0.05325, 0.8547, 0.0527, 0.8546, 0.05239, 0.8545, 0.05239, 0.8544, 0.0527, 0.8543, 0.05064, 0.855, 0.05364, 0.8538, 0.05354, 0.8541, 0.05068, 0.8551, 0.05299, 0.8546, 0.0527, 0.8546, 0.0527, 0.8543, 0.05299, 0.8543, 0.05325, 0.8547, 0.05299, 0.8546, 0.05299, 0.8543, 0.05325, 0.8542, 0.03986, 0.8609, 0.03981, 0.8612, 0.03934, 0.8612, 0.0393, 0.8609, 0.03989, 0.8606, 0.03986, 0.8609, 0.0393, 0.8609, 0.03927, 0.8606, 0.03991, 0.8603, 0.03989, 0.8606, 0.03927, 0.8606, 0.03925, 0.8603, 0.05386, 0.8543, 0.05354, 0.8543, 0.05354, 0.8541, 0.05386, 0.8541, 0.03991, 0.8599, 0.03991, 0.8603, 0.03925, 0.8603, 0.03924, 0.8599, 0.05239, 0.8545, 0.05206, 0.8544, 0.05239, 0.8544, 0.05418, 0.8542, 0.05386, 0.8543, 0.05386, 0.8541, 0.03927, 0.8606, 0.0393, 0.8609, 0.03879, 0.8609, 0.0387, 0.8606, 0.03925, 0.8603, 0.03927, 0.8606, 0.0387, 0.8606, 0.03864, 0.8603, 0.05386, 0.8541, 0.05354, 0.8541, 0.05364, 0.8538, 0.05391, 0.854, 0.03924, 0.8599, 0.03925, 0.8603, 0.03864, 0.8603, 0.03863, 0.8599, 0.05239, 0.8544, 0.05206, 0.8544, 0.05234, 0.8543, 0.05418, 0.8542, 0.05386, 0.8541, 0.05391, 0.854, 0.0527, 0.8543, 0.05239, 0.8544, 0.05234, 0.8543, 0.05261, 0.8541, 0.05299, 0.8543, 0.0527, 0.8543, 0.05261, 0.8541, 0.05285, 0.8539, 0.05325, 0.8542, 0.05299, 0.8543, 0.05285, 0.8539, 0.05307, 0.8538, 0.0393, 0.8609, 0.03934, 0.8612, 0.0389, 0.8611, 0.03879, 0.8609, 0.05285, 0.8539, 0.05261, 0.8541, 0.05242, 0.8539, 0.05259, 0.8537, 0.05307, 0.8538, 0.05285, 0.8539, 0.05259, 0.8537, 0.05273, 0.8534, 0.05325, 0.8537, 0.05307, 0.8538, 0.05273, 0.8534, 0.05285, 0.8533, 0.0387, 0.8606, 0.03879, 0.8609, 0.03839, 0.8609, 0.03826, 0.8606, 0.05507, 0.8537, 0.05406, 0.8535, 0.05382, 0.8536, 0.05501, 0.8538, 0.03864, 0.8603, 0.0387, 0.8606, 0.03826, 0.8606, 0.03818, 0.8603, 0.05391, 0.854, 0.05364, 0.8538, 0.05382, 0.8536, 0.054, 0.8539, 0.03863, 0.8599, 0.03864, 0.8603, 0.03818, 0.8603, 0.03815, 0.8599, 0.05234, 0.8543, 0.05206, 0.8544, 0.05225, 0.8542, 0.05418, 0.8542, 0.05391, 0.854, 0.054, 0.8539, 0.05261, 0.8541, 0.05234, 0.8543, 0.05225, 0.8542, 0.05242, 0.8539, 0.05859, 0.8541, 0.05804, 0.8538, 0.05738, 0.854, 0.05856, 0.8541, 0.05804, 0.8538, 0.05748, 0.8535, 0.05619, 0.8539, 0.05738, 0.854, 0.05748, 0.8535, 0.05507, 0.8537, 0.05501, 0.8538, 0.05619, 0.8539, 0.05364, 0.8538, 0.05064, 0.855, 0.05069, 0.8548, 0.05382, 0.8536, 0.05064, 0.855, 0.04764, 0.8561, 0.04756, 0.856, 0.05069, 0.8548, 0.04764, 0.8561, 0.04464, 0.8572, 0.04444, 0.8571, 0.04756, 0.856, 0.04464, 0.8572, 0.04164, 0.8584, 0.04131, 0.8583, 0.04444, 0.8571, 0.04164, 0.8584, 0.04464, 0.8572, 0.04497, 0.8573, 0.0407, 0.8588, 0.04464, 0.8572, 0.04764, 0.8561, 0.04782, 0.8562, 0.04497, 0.8573, 0.04764, 0.8561, 0.05064, 0.855, 0.05068, 0.8551, 0.04782, 0.8562, 0.03971, 0.8575, 0.03975, 0.8579, 0.03941, 0.8579, 0.03945, 0.8575, 0.03975, 0.8579, 0.03979, 0.8583, 0.03937, 0.8583, 0.03941, 0.8579, 0.03979, 0.8583, 0.03983, 0.8587, 0.03933, 0.8587, 0.03937, 0.8583, 0.03983, 0.8587, 0.04125, 0.8588, 0.0407, 0.8588, 0.03933, 0.8587, 0.04125, 0.8588, 0.04536, 0.8574, 0.04576, 0.8575, 0.04314, 0.8585, 0.04536, 0.8574, 0.04809, 0.8564, 0.04839, 0.8565, 0.04576, 0.8575, 0.04809, 0.8564, 0.05081, 0.8554, 0.05101, 0.8555, 0.04839, 0.8565, 0.05382, 0.8547, 0.0518, 0.8563, 0.05101, 0.8555, 0.05364, 0.8546, 0.0518, 0.8563, 0.04868, 0.8566, 0.04839, 0.8565, 0.05101, 0.8555, 0.04868, 0.8566, 0.04611, 0.8576, 0.04576, 0.8575, 0.04839, 0.8565, 0.04611, 0.8576, 0.04354, 0.8585, 0.04314, 0.8585, 0.04576, 0.8575, 0.04791, 0.8635, 0.04939, 0.8613, 0.04985, 0.8613, 0.04776, 0.8644, 0.04939, 0.8613, 0.05086, 0.8591, 0.05125, 0.8592, 0.04985, 0.8613, 0.05086, 0.8591, 0.0518, 0.8563, 0.05265, 0.857, 0.05125, 0.8592, 0.04749, 0.8637, 0.04753, 0.8641, 0.0472, 0.8641, 0.04724, 0.8637, 0.04753, 0.8641, 0.04757, 0.8645, 0.04716, 0.8645, 0.0472, 0.8641, 0.04757, 0.8645, 0.04761, 0.8649, 0.04712, 0.8649, 0.04716, 0.8645, 0.04761, 0.8649, 0.04834, 0.8644, 0.04776, 0.8644, 0.04712, 0.8649, 0.04834, 0.8644, 0.05034, 0.8613, 0.0508, 0.8613, 0.04955, 0.8635, 0.05034, 0.8613, 0.05166, 0.8592, 0.05205, 0.8591, 0.0508, 0.8613, 0.05166, 0.8592, 0.05299, 0.857, 0.0533, 0.8569, 0.05205, 0.8591, 0.04955, 0.8635, 0.0508, 0.8613, 0.05115, 0.8612, 0.04996, 0.8634, 0.0508, 0.8613, 0.05205, 0.8591, 0.05234, 0.859, 0.05115, 0.8612, 0.05205, 0.8591, 0.0533, 0.8569, 0.05252, 0.8565, 0.05234, 0.859, 0.04186, 0.8614, 0.04508, 0.8597, 0.04548, 0.8596, 0.04237, 0.8614, 0.04508, 0.8597, 0.04829, 0.858, 0.0486, 0.8578, 0.04548, 0.8596, 0.04829, 0.858, 0.05252, 0.8565, 0.05171, 0.8561, 0.0486, 0.8578, 0.03929, 0.8627, 0.03933, 0.8623, 0.03983, 0.8623, 0.03987, 0.8627, 0.03933, 0.8623, 0.03937, 0.8619, 0.03979, 0.8619, 0.03983, 0.8623, 0.03937, 0.8619, 0.03941, 0.8616, 0.03975, 0.8616, 0.03979, 0.8619, 0.04289, 0.8613, 0.04587, 0.8595, 0.0462, 0.8594, 0.04336, 0.8613, 0.04587, 0.8595, 0.04886, 0.8577, 0.04904, 0.8575, 0.0462, 0.8594, 0.04886, 0.8577, 0.05184, 0.8559, 0.05189, 0.8557, 0.04904, 0.8575, 0.0569, 0.8544, 0.05636, 0.8543, 0.05656, 0.8542, 0.05723, 0.8543, 0.05636, 0.8543, 0.05581, 0.8541, 0.05589, 0.854, 0.05656, 0.8542, 0.05581, 0.8541, 0.05527, 0.854, 0.05522, 0.8538, 0.05589, 0.854, 0.05431, 0.8535, 0.05515, 0.8537, 0.05522, 0.8538, 0.05455, 0.8536, 0.05515, 0.8537, 0.05722, 0.8536, 0.05589, 0.854, 0.05522, 0.8538, 0.05722, 0.8536, 0.05765, 0.8539, 0.05656, 0.8542, 0.05589, 0.854, 0.05765, 0.8539, 0.05808, 0.8541, 0.05723, 0.8543, 0.05656, 0.8542, 0.05808, 0.8541, 0.05765, 0.8539, 0.05804, 0.8538, 0.05859, 0.8541, 0.05765, 0.8539, 0.05722, 0.8536, 0.05748, 0.8535, 0.05804, 0.8538, 0.05722, 0.8536, 0.05843, 0.8528, 0.05876, 0.8528, 0.05748, 0.8535, 0.05862, 0.8541, 0.05862, 0.8541, 0.05974, 0.8542, 0.05915, 0.8543, 0.05915, 0.8543, 0.05974, 0.8542, 0.05983, 0.8547, 0.05922, 0.8548, 0.05809, 0.8542, 0.05862, 0.8541, 0.05915, 0.8543, 0.0585, 0.8544, 0.0585, 0.8544, 0.05915, 0.8543, 0.05922, 0.8548, 0.05856, 0.8549, 0.05856, 0.8549, 0.05795, 0.8549, 0.05792, 0.8545, 0.0585, 0.8544, 0.0585, 0.8544, 0.05792, 0.8545, 0.05726, 0.8543, 0.05809, 0.8542, 0.05692, 0.8544, 0.05726, 0.8543, 0.05789, 0.8545, 0.05745, 0.8546, 0.04052, 0.8631, 0.04097, 0.8631, 0.041, 0.8635, 0.04053, 0.8636, 0.04053, 0.8636, 0.03991, 0.8636, 0.03992, 0.8631, 0.0405, 0.8631, 0.0405, 0.8631, 0.03992, 0.8631, 0.04276, 0.8614, 0.04323, 0.8613, 0.03929, 0.8628, 0.03987, 0.8628, 0.03989, 0.8631, 0.03926, 0.8631, 0.03926, 0.8631, 0.03989, 0.8631, 0.03991, 0.8636, 0.03924, 0.8636, 0.04171, 0.8615, 0.04222, 0.8615, 0.03924, 0.8631, 0.03866, 0.8631, 0.03866, 0.8631, 0.03924, 0.8631, 0.03924, 0.8636, 0.03862, 0.8636, 0.04949, 0.8636, 0.0499, 0.8635, 0.04876, 0.8657, 0.04831, 0.8657, 0.03819, 0.8631, 0.03863, 0.8631, 0.03862, 0.8636, 0.03815, 0.8635, 0.04831, 0.8645, 0.04949, 0.8636, 0.04829, 0.8657, 0.04769, 0.8657, 0.04769, 0.8657, 0.04829, 0.8657, 0.04832, 0.8661, 0.0477, 0.8661, 0.04773, 0.8645, 0.04831, 0.8645, 0.04769, 0.8657, 0.04704, 0.8657, 0.04704, 0.8657, 0.04769, 0.8657, 0.0477, 0.8661, 0.04703, 0.8661, 0.04784, 0.8636, 0.04773, 0.8645, 0.04704, 0.8657, 0.04644, 0.8657, 0.04644, 0.8657, 0.04704, 0.8657, 0.04703, 0.8661, 0.04641, 0.8661, 0.04302, 0.8585, 0.04343, 0.8586, 0.04097, 0.8595, 0.04051, 0.8595, 0.04051, 0.8595, 0.04097, 0.8595, 0.041, 0.8599, 0.04053, 0.8599, 0.04119, 0.8588, 0.04302, 0.8585, 0.04051, 0.8595, 0.03991, 0.8595, 0.03991, 0.8595, 0.04051, 0.8595, 0.04053, 0.8599, 0.03991, 0.8599, 0.04063, 0.8588, 0.04119, 0.8588, 0.03991, 0.8595, 0.03925, 0.8595, 0.03925, 0.8595, 0.03991, 0.8595, 0.03991, 0.8599, 0.03924, 0.8599, 0.04151, 0.8584, 0.04063, 0.8588, 0.03925, 0.8595, 0.03865, 0.8595, 0.03865, 0.8595, 0.03925, 0.8595, 0.03924, 0.8599, 0.03862, 0.8599, 0.03862, 0.8599, 0.03815, 0.8599, 0.03819, 0.8595, 0.03865, 0.8595, 0.03865, 0.8595, 0.03819, 0.8595, 0.04117, 0.8584, 0.04151, 0.8584])
me_circle_003.materials.append(mat_bulb)
me_circle_003.update()

# ---- objects
ob_shade = bpy.data.objects.new('Shade', me_circle_015)
ob_stand = bpy.data.objects.new('Stand', me_circle_001)
ob_base = bpy.data.objects.new('Base', me_circle_002)
ob_bulb = bpy.data.objects.new('Bulb', me_circle_003)

# ---- transforms, parenting, visibility, modifiers, constraints
ob_shade.location = (0.0, 0.0, 0.0)
ob_shade.rotation_euler = (1.571, -0.0, 0.0)
ob_shade.scale = (0.01168, 0.01, 0.01168)
ob_shade.color = (0.8, 0.8, 0.8, 1.0)
_m = ob_shade.modifiers.new('Smooth by Angle', 'NODES')
_m.node_group = ng_smooth_by_angle
_m.use_pin_to_last = True
_m.show_group_selector = False
ob_stand.location = (0.0, 0.0, 0.0)
ob_stand.rotation_euler = (1.571, -0.0, 0.0)
ob_stand.scale = (0.01, 0.01, 0.01)
ob_stand.color = (0.8, 0.8, 0.8, 1.0)
_m = ob_stand.modifiers.new('Smooth by Angle', 'NODES')
_m.node_group = ng_smooth_by_angle
_m.use_pin_to_last = True
_m.show_group_selector = False
ob_base.location = (0.0, 0.0, 0.0)
ob_base.rotation_euler = (1.571, -0.0, 0.0)
ob_base.scale = (0.007898, 0.005989, 0.007898)
ob_base.color = (0.8, 0.8, 0.8, 1.0)
_m = ob_base.modifiers.new('Smooth by Angle', 'NODES')
_m.node_group = ng_smooth_by_angle
_m.use_pin_to_last = True
_m.show_group_selector = False
ob_bulb.location = (0.0, 0.0, 0.0)
ob_bulb.rotation_euler = (1.571, -0.0, 0.0)
ob_bulb.scale = (0.01, 0.01, 0.01)
ob_bulb.color = (0.8, 0.8, 0.8, 1.0)
_m = ob_bulb.modifiers.new('Smooth by Angle', 'NODES')
_m.node_group = ng_smooth_by_angle
_m.use_pin_to_last = True
_m.show_group_selector = False

# ---- collection membership
col_collection.objects.link(ob_shade)
col_collection.objects.link(ob_stand)
col_collection.objects.link(ob_base)
col_collection.objects.link(ob_bulb)

# ---- scene / render settings (as saved in the file)
scene.frame_start = 1; scene.frame_end = 250; scene.frame_set(1)
scene.render.engine = 'BLENDER_EEVEE_NEXT'
bpy.context.view_layer.update()

# ---- added for rendering (the .blend has no active camera): camera
cam_auto = bpy.data.cameras.new('AutoCamera')
cam_auto.lens = 50.0
cam_auto.sensor_width = 36.0
cam_auto.clip_end = 1000.0
ob_auto_camera = bpy.data.objects.new('AutoCamera', cam_auto)
scene.collection.objects.link(ob_auto_camera)
ob_auto_camera.location = (0.757858, -0.909429, 0.917772)
ob_auto_camera.rotation_euler = (1.09748, -7.21219e-08, 0.694738)
scene.camera = ob_auto_camera
bpy.context.view_layer.update()
